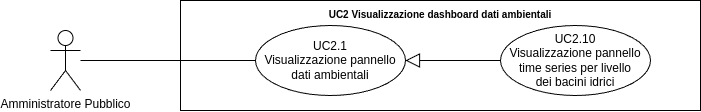

The diagram above was exported from draw.io. Its source (the exported page's mxGraphModel, read from the mxfile embedded in the PNG):
<mxGraphModel dx="21434" dy="754" grid="1" gridSize="10" guides="1" tooltips="1" connect="1" arrows="1" fold="1" page="1" pageScale="1" pageWidth="20000" pageHeight="20000" math="0" shadow="0">
  <root>
    <mxCell id="0" />
    <mxCell id="1" parent="0" />
    <mxCell id="2" value="Amministratore Pubblico" style="shape=umlActor;verticalLabelPosition=bottom;verticalAlign=top;html=1;outlineConnect=0;" vertex="1" parent="1">
      <mxGeometry x="-18130" y="1555" width="30" height="60" as="geometry" />
    </mxCell>
    <mxCell id="3" value="&lt;b style=&quot;border-color: var(--border-color); font-size: 10px;&quot;&gt;UC2 Visualizzazione dashboard dati ambientali&lt;/b&gt;" style="shape=rect;html=1;verticalAlign=top;fontStyle=1;whiteSpace=wrap;align=center;" vertex="1" parent="1">
      <mxGeometry x="-18000" y="1525" width="520" height="110" as="geometry" />
    </mxCell>
    <mxCell id="4" value="" style="edgeStyle=none;html=1;endArrow=none;verticalAlign=bottom;rounded=0;" edge="1" source="2" target="6" parent="1">
      <mxGeometry width="160" relative="1" as="geometry">
        <mxPoint x="-18050" y="1630" as="sourcePoint" />
        <mxPoint x="-17925" y="1585" as="targetPoint" />
      </mxGeometry>
    </mxCell>
    <mxCell id="5" value="UC2.10&lt;br&gt;Visualizzazione pannello time series per livello&lt;br&gt;dei bacini idrici" style="ellipse;whiteSpace=wrap;html=1;" vertex="1" parent="1">
      <mxGeometry x="-17680" y="1550" width="150" height="70" as="geometry" />
    </mxCell>
    <mxCell id="6" value="UC2.1&lt;br&gt;Visualizzazione pannello dati ambientali" style="ellipse;whiteSpace=wrap;html=1;" vertex="1" parent="1">
      <mxGeometry x="-17925" y="1550" width="150" height="70" as="geometry" />
    </mxCell>
    <mxCell id="7" value="" style="edgeStyle=none;html=1;endArrow=block;endFill=0;endSize=12;verticalAlign=bottom;rounded=0;" edge="1" source="5" target="6" parent="1">
      <mxGeometry width="160" relative="1" as="geometry">
        <mxPoint x="-17970" y="1405" as="sourcePoint" />
        <mxPoint x="-17810" y="1405" as="targetPoint" />
      </mxGeometry>
    </mxCell>
  </root>
</mxGraphModel>